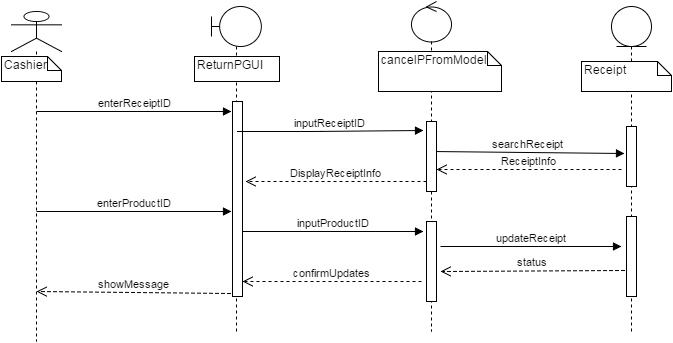

The diagram above was exported from draw.io. Its source (the exported page's mxGraphModel, read from the mxfile embedded in the PNG):
<mxGraphModel dx="870" dy="501" grid="1" gridSize="10" guides="1" tooltips="1" connect="1" arrows="1" fold="1" page="1" pageScale="1" pageWidth="826" pageHeight="1169" background="#ffffff" math="0" shadow="0">
  <root>
    <mxCell id="0" />
    <mxCell id="1" parent="0" />
    <mxCell id="6" value="" style="shape=umlLifeline;participant=umlActor;perimeter=lifelinePerimeter;whiteSpace=wrap;html=1;container=1;collapsible=0;recursiveResize=0;verticalAlign=top;spacingTop=36;labelBackgroundColor=#ffffff;outlineConnect=0;" parent="1" vertex="1">
      <mxGeometry x="60" y="140" width="50" height="330" as="geometry" />
    </mxCell>
    <mxCell id="10" value="Cashier" style="shape=note;whiteSpace=wrap;html=1;size=14;verticalAlign=top;align=left;spacingTop=-6;" parent="6" vertex="1">
      <mxGeometry x="-10" y="45" width="60" height="25" as="geometry" />
    </mxCell>
    <mxCell id="7" value="" style="shape=umlLifeline;participant=umlBoundary;perimeter=lifelinePerimeter;whiteSpace=wrap;html=1;container=1;collapsible=0;recursiveResize=0;verticalAlign=top;spacingTop=36;labelBackgroundColor=#ffffff;outlineConnect=0;" parent="1" vertex="1">
      <mxGeometry x="260" y="135" width="50" height="325" as="geometry" />
    </mxCell>
    <mxCell id="22" value="" style="html=1;points=[];perimeter=orthogonalPerimeter;" parent="7" vertex="1">
      <mxGeometry x="21" y="95" width="10" height="195" as="geometry" />
    </mxCell>
    <mxCell id="8" value="" style="shape=umlLifeline;participant=umlEntity;perimeter=lifelinePerimeter;whiteSpace=wrap;html=1;container=1;collapsible=0;recursiveResize=0;verticalAlign=top;spacingTop=36;labelBackgroundColor=#ffffff;outlineConnect=0;" parent="1" vertex="1">
      <mxGeometry x="660" y="135" width="40" height="325" as="geometry" />
    </mxCell>
    <mxCell id="23" value="" style="html=1;points=[];perimeter=orthogonalPerimeter;" parent="8" vertex="1">
      <mxGeometry x="15" y="120" width="10" height="60" as="geometry" />
    </mxCell>
    <mxCell id="28" value="" style="html=1;points=[];perimeter=orthogonalPerimeter;" parent="8" vertex="1">
      <mxGeometry x="15" y="210" width="10" height="80" as="geometry" />
    </mxCell>
    <mxCell id="9" value="" style="shape=umlLifeline;participant=umlControl;perimeter=lifelinePerimeter;whiteSpace=wrap;html=1;container=1;collapsible=0;recursiveResize=0;verticalAlign=top;spacingTop=36;labelBackgroundColor=#ffffff;outlineConnect=0;" parent="1" vertex="1">
      <mxGeometry x="460" y="130" width="40" height="330" as="geometry" />
    </mxCell>
    <mxCell id="26" value="" style="html=1;points=[];perimeter=orthogonalPerimeter;" parent="9" vertex="1">
      <mxGeometry x="15" y="220" width="10" height="80" as="geometry" />
    </mxCell>
    <mxCell id="11" value="ReturnPGUI" style="shape=note;whiteSpace=wrap;html=1;size=0;verticalAlign=top;align=left;spacingTop=-6;" parent="1" vertex="1">
      <mxGeometry x="243" y="185" width="85" height="25" as="geometry" />
    </mxCell>
    <mxCell id="12" value="Receipt" style="shape=note;whiteSpace=wrap;html=1;size=14;verticalAlign=top;align=left;spacingTop=-6;" parent="1" vertex="1">
      <mxGeometry x="630" y="190" width="90" height="30" as="geometry" />
    </mxCell>
    <mxCell id="13" value="cancelPFromModel" style="shape=note;whiteSpace=wrap;html=1;size=14;verticalAlign=top;align=left;spacingTop=-6;" parent="1" vertex="1">
      <mxGeometry x="427" y="180" width="123" height="40" as="geometry" />
    </mxCell>
    <mxCell id="14" value="enterReceiptID" style="html=1;verticalAlign=bottom;endArrow=block;" parent="1" edge="1">
      <mxGeometry width="80" relative="1" as="geometry">
        <mxPoint x="85" y="240" as="sourcePoint" />
        <mxPoint x="280" y="240" as="targetPoint" />
      </mxGeometry>
    </mxCell>
    <mxCell id="18" value="inputReceiptID" style="html=1;verticalAlign=bottom;endArrow=block;entryX=-0.3;entryY=0.129;entryPerimeter=0;" parent="1" target="21" edge="1">
      <mxGeometry width="80" relative="1" as="geometry">
        <mxPoint x="286" y="260" as="sourcePoint" />
        <mxPoint x="472" y="257" as="targetPoint" />
        <Array as="points">
          <mxPoint x="360" y="260" />
        </Array>
      </mxGeometry>
    </mxCell>
    <mxCell id="19" value="searchReceipt" style="html=1;verticalAlign=bottom;endArrow=block;" parent="1" edge="1">
      <mxGeometry width="80" relative="1" as="geometry">
        <mxPoint x="480" y="280" as="sourcePoint" />
        <mxPoint x="673" y="282" as="targetPoint" />
      </mxGeometry>
    </mxCell>
    <mxCell id="20" value="ReceiptInfo" style="html=1;verticalAlign=bottom;endArrow=open;dashed=1;endSize=8;" parent="1" target="21" edge="1">
      <mxGeometry relative="1" as="geometry">
        <mxPoint x="670" y="298" as="sourcePoint" />
        <mxPoint x="480" y="310" as="targetPoint" />
      </mxGeometry>
    </mxCell>
    <mxCell id="21" value="" style="html=1;points=[];perimeter=orthogonalPerimeter;" parent="1" vertex="1">
      <mxGeometry x="475" y="250" width="10" height="70" as="geometry" />
    </mxCell>
    <mxCell id="24" value="DisplayReceiptInfo" style="html=1;verticalAlign=bottom;endArrow=open;dashed=1;endSize=8;" parent="1" edge="1">
      <mxGeometry relative="1" as="geometry">
        <mxPoint x="475" y="310" as="sourcePoint" />
        <mxPoint x="294" y="310" as="targetPoint" />
      </mxGeometry>
    </mxCell>
    <mxCell id="25" value="enterProductID" style="html=1;verticalAlign=bottom;endArrow=block;" parent="1" edge="1">
      <mxGeometry width="80" relative="1" as="geometry">
        <mxPoint x="85" y="340" as="sourcePoint" />
        <mxPoint x="280" y="340" as="targetPoint" />
      </mxGeometry>
    </mxCell>
    <mxCell id="27" value="inputProductID" style="html=1;verticalAlign=bottom;endArrow=block;" parent="1" edge="1">
      <mxGeometry width="80" relative="1" as="geometry">
        <mxPoint x="291" y="360" as="sourcePoint" />
        <mxPoint x="472" y="360" as="targetPoint" />
      </mxGeometry>
    </mxCell>
    <mxCell id="29" value="updateReceipt" style="html=1;verticalAlign=bottom;endArrow=block;" parent="1" edge="1">
      <mxGeometry width="80" relative="1" as="geometry">
        <mxPoint x="489" y="375" as="sourcePoint" />
        <mxPoint x="670" y="375" as="targetPoint" />
      </mxGeometry>
    </mxCell>
    <mxCell id="30" value="status" style="html=1;verticalAlign=bottom;endArrow=open;dashed=1;endSize=8;exitX=-0.2;exitY=0.675;exitPerimeter=0;" parent="1" source="28" edge="1">
      <mxGeometry relative="1" as="geometry">
        <mxPoint x="569" y="400" as="sourcePoint" />
        <mxPoint x="489" y="400" as="targetPoint" />
      </mxGeometry>
    </mxCell>
    <mxCell id="31" value="confirmUpdates" style="html=1;verticalAlign=bottom;endArrow=open;dashed=1;endSize=8;" parent="1" edge="1">
      <mxGeometry relative="1" as="geometry">
        <mxPoint x="470" y="410" as="sourcePoint" />
        <mxPoint x="291" y="410" as="targetPoint" />
      </mxGeometry>
    </mxCell>
    <mxCell id="32" value="showMessage" style="html=1;verticalAlign=bottom;endArrow=open;dashed=1;endSize=8;exitX=-0.2;exitY=0.985;exitPerimeter=0;" edge="1" parent="1" source="22">
      <mxGeometry relative="1" as="geometry">
        <mxPoint x="165" y="420" as="sourcePoint" />
        <mxPoint x="85" y="420" as="targetPoint" />
      </mxGeometry>
    </mxCell>
  </root>
</mxGraphModel>